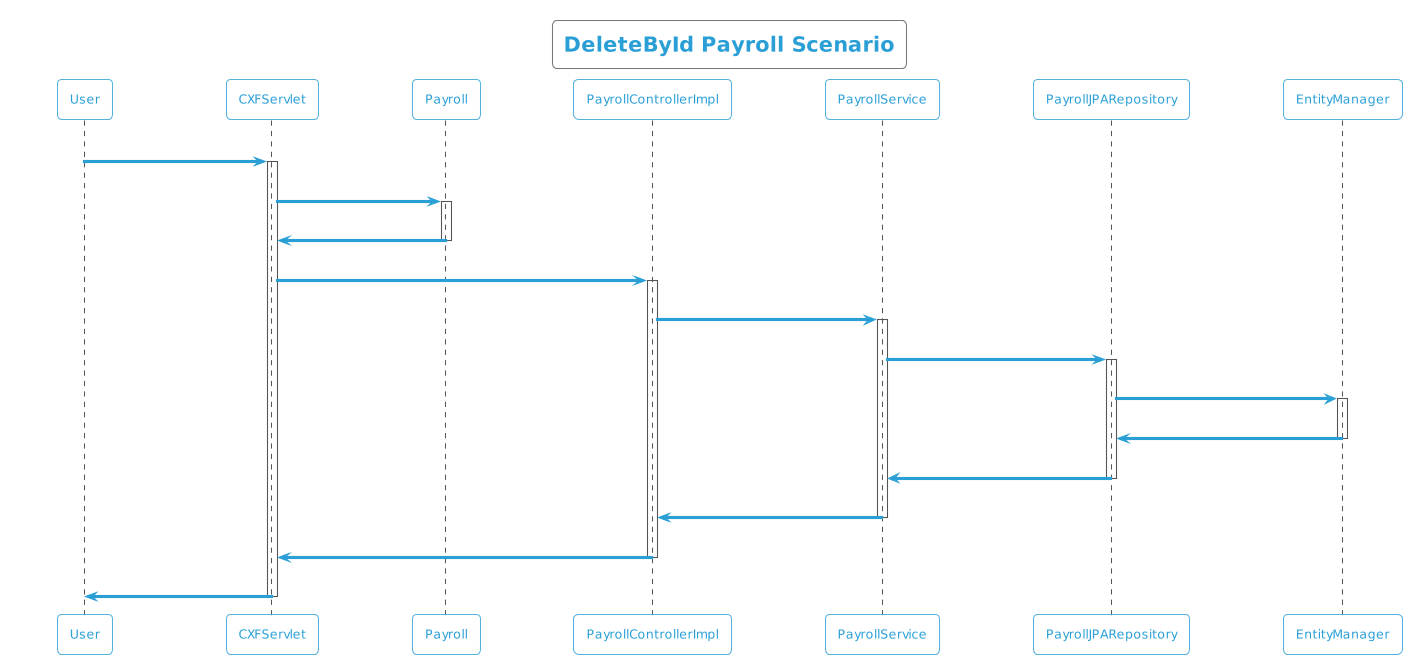

The diagram above was rendered by PlantUML. Its source (embedded in the PNG):
@startuml
!theme cyborg-outline
title DeleteById Payroll Scenario
participant User
User -> CXFServlet: DELETE, Payroll
activate CXFServlet
CXFServlet -> Payroll: << delete >>
activate Payroll
Payroll -> CXFServlet: << instance >>
deactivate Payroll
CXFServlet -> PayrollControllerImpl: delete(:Payroll)
activate PayrollControllerImpl
PayrollControllerImpl -> PayrollService: deleteById(:Payroll)
activate PayrollService
PayrollService -> PayrollJPARepository: deleteById(:Payroll)
activate PayrollJPARepository
PayrollJPARepository -> EntityManager: delete(:Payroll)
activate EntityManager
EntityManager -> PayrollJPARepository: << persisted Payroll >>
deactivate EntityManager
PayrollJPARepository -> PayrollService: << persisted Payroll >>
deactivate PayrollJPARepository
PayrollService -> PayrollControllerImpl: << persisted Payroll >>
deactivate PayrollService
PayrollControllerImpl -> CXFServlet: << persisted Payroll >>
deactivate PayrollControllerImpl
CXFServlet -> User: marshalled Payroll XML
deactivate CXFServlet
@enduml